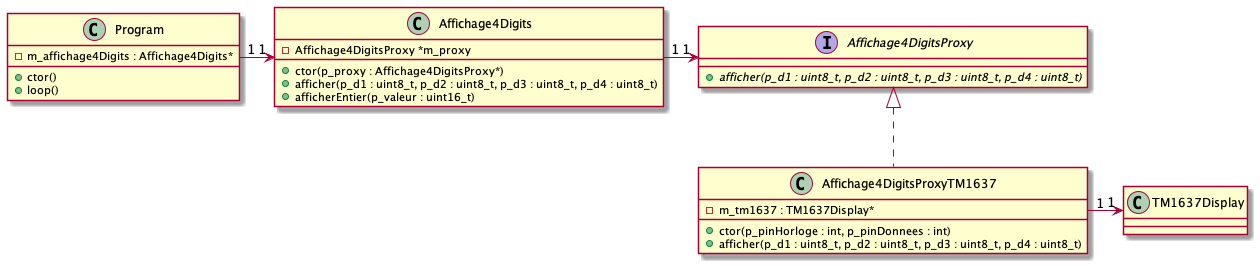

The diagram above was rendered by PlantUML. Its source (embedded in the PNG):
@startuml diagramme_classes_LCD

class Program {
    + ctor()
    + loop()
    - m_affichage4Digits : Affichage4Digits*
}

class Affichage4Digits {
    + ctor(p_proxy : Affichage4DigitsProxy*)
    + afficher(p_d1 : uint8_t, p_d2 : uint8_t, p_d3 : uint8_t, p_d4 : uint8_t)
    + afficherEntier(p_valeur : uint16_t)
    - Affichage4DigitsProxy *m_proxy
}

interface Affichage4DigitsProxy {
    + afficher(p_d1 : uint8_t, p_d2 : uint8_t, p_d3 : uint8_t, p_d4 : uint8_t) {abstract}
}

class Affichage4DigitsProxyTM1637 {
    + ctor(p_pinHorloge : int, p_pinDonnees : int)
    + afficher(p_d1 : uint8_t, p_d2 : uint8_t, p_d3 : uint8_t, p_d4 : uint8_t)
    - m_tm1637 : TM1637Display*
}

Affichage4Digits "1" -right-> "1" Affichage4DigitsProxy
Affichage4DigitsProxy <|.. Affichage4DigitsProxyTM1637
Affichage4DigitsProxyTM1637 "1" -right-> "1" TM1637Display
Program  "1" -right-> "1" Affichage4Digits

@enduml